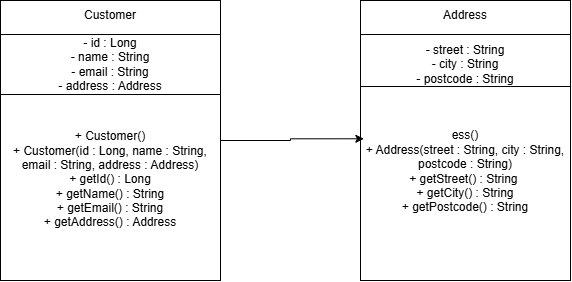

The diagram above was exported from draw.io. Its source (the exported page's mxGraphModel, read from the mxfile embedded in the PNG):
<mxGraphModel dx="582" dy="400" grid="1" gridSize="10" guides="1" tooltips="1" connect="1" arrows="1" fold="1" page="1" pageScale="1" pageWidth="850" pageHeight="1100" math="0" shadow="0">
  <root>
    <mxCell id="0" />
    <mxCell id="1" parent="0" />
    <mxCell id="7QEXYbohOD3eQILJoy7H-1" parent="1" style="html=1;whiteSpace=wrap;" value="" vertex="1">
      <mxGeometry height="280" width="220" x="80" y="40" as="geometry" />
    </mxCell>
    <mxCell id="7QEXYbohOD3eQILJoy7H-2" parent="1" style="html=1;whiteSpace=wrap;" value="" vertex="1">
      <mxGeometry height="280" width="210" x="440" y="40" as="geometry" />
    </mxCell>
    <mxCell id="7QEXYbohOD3eQILJoy7H-3" parent="1" style="line;strokeWidth=1;fillColor=none;align=left;verticalAlign=middle;spacingTop=-1;spacingLeft=3;spacingRight=3;rotatable=0;labelPosition=right;points=[];portConstraint=eastwest;strokeColor=inherit;" value="" vertex="1">
      <mxGeometry height="8" width="220" x="80" y="70" as="geometry" />
    </mxCell>
    <mxCell id="7QEXYbohOD3eQILJoy7H-4" parent="1" style="line;strokeWidth=1;fillColor=none;align=left;verticalAlign=middle;spacingTop=-1;spacingLeft=3;spacingRight=3;rotatable=0;labelPosition=right;points=[];portConstraint=eastwest;strokeColor=inherit;" value="" vertex="1">
      <mxGeometry height="8" width="210" x="440" y="70" as="geometry" />
    </mxCell>
    <mxCell id="7QEXYbohOD3eQILJoy7H-5" parent="1" style="text;html=1;whiteSpace=wrap;strokeColor=none;fillColor=none;align=center;verticalAlign=middle;rounded=0;" value="Customer" vertex="1">
      <mxGeometry height="30" width="220" x="80" y="40" as="geometry" />
    </mxCell>
    <mxCell id="7QEXYbohOD3eQILJoy7H-6" parent="1" style="text;html=1;whiteSpace=wrap;strokeColor=none;fillColor=none;align=center;verticalAlign=middle;rounded=0;" value="Address" vertex="1">
      <mxGeometry height="30" width="210" x="440" y="40" as="geometry" />
    </mxCell>
    <mxCell id="7QEXYbohOD3eQILJoy7H-7" parent="1" style="text;html=1;whiteSpace=wrap;strokeColor=none;fillColor=none;align=center;verticalAlign=middle;rounded=0;" value="- id : Long&lt;div&gt;- name : String&lt;/div&gt;&lt;div&gt;- email : String&lt;/div&gt;&lt;div&gt;- address : Address&lt;/div&gt;" vertex="1">
      <mxGeometry height="52" width="220" x="80" y="78" as="geometry" />
    </mxCell>
    <mxCell id="7QEXYbohOD3eQILJoy7H-8" parent="1" style="text;html=1;whiteSpace=wrap;strokeColor=none;fillColor=none;align=center;verticalAlign=middle;rounded=0;" value="- street : String&lt;div&gt;- city : String&lt;/div&gt;&lt;div&gt;- postcode : String&lt;br/&gt;&lt;/div&gt;" vertex="1">
      <mxGeometry height="52" width="210" x="440" y="78" as="geometry" />
    </mxCell>
    <mxCell id="7QEXYbohOD3eQILJoy7H-9" parent="1" style="line;strokeWidth=1;fillColor=none;align=left;verticalAlign=middle;spacingTop=-1;spacingLeft=3;spacingRight=3;rotatable=0;labelPosition=right;points=[];portConstraint=eastwest;strokeColor=inherit;" value="" vertex="1">
      <mxGeometry height="8" width="220" x="80" y="130" as="geometry" />
    </mxCell>
    <mxCell id="7QEXYbohOD3eQILJoy7H-10" parent="1" style="line;strokeWidth=1;fillColor=none;align=left;verticalAlign=middle;spacingTop=-1;spacingLeft=3;spacingRight=3;rotatable=0;labelPosition=right;points=[];portConstraint=eastwest;strokeColor=inherit;" value="" vertex="1">
      <mxGeometry height="8" width="210" x="440" y="122" as="geometry" />
    </mxCell>
    <mxCell id="7QEXYbohOD3eQILJoy7H-11" parent="1" style="text;html=1;whiteSpace=wrap;strokeColor=none;fillColor=none;align=center;verticalAlign=middle;rounded=0;" value="+ Customer()&lt;br/&gt; + Customer(id : Long, name : String, email : String, address : Address)&lt;br/&gt; + getId() : Long&lt;br/&gt; + getName() : String&lt;br/&gt; + getEmail() : String&lt;br/&gt; + getAddress() : Address" vertex="1">
      <mxGeometry height="162" width="220" x="80" y="138" as="geometry" />
    </mxCell>
    <mxCell id="7QEXYbohOD3eQILJoy7H-13" parent="1" style="text;html=1;whiteSpace=wrap;strokeColor=none;fillColor=none;align=center;verticalAlign=middle;rounded=0;" value="&lt;div&gt;ess()&lt;br/&gt; + Address(street : String, city : String, postcode : String)&lt;/div&gt;&lt;div&gt;+ getStreet() : String&amp;nbsp;&lt;/div&gt;&lt;div&gt;&amp;nbsp;+ getCity() : String&amp;nbsp;&lt;/div&gt;&lt;div&gt;&amp;nbsp;+ getPostcode() : String&amp;nbsp;&lt;/div&gt;" vertex="1">
      <mxGeometry height="162" width="210" x="440" y="130" as="geometry" />
    </mxCell>
    <mxCell id="7QEXYbohOD3eQILJoy7H-15" edge="1" parent="1" source="7QEXYbohOD3eQILJoy7H-1" style="edgeStyle=orthogonalEdgeStyle;rounded=0;orthogonalLoop=1;jettySize=auto;html=1;entryX=0.016;entryY=0.298;entryDx=0;entryDy=0;entryPerimeter=0;" target="7QEXYbohOD3eQILJoy7H-13">
      <mxGeometry relative="1" as="geometry" />
    </mxCell>
  </root>
</mxGraphModel>